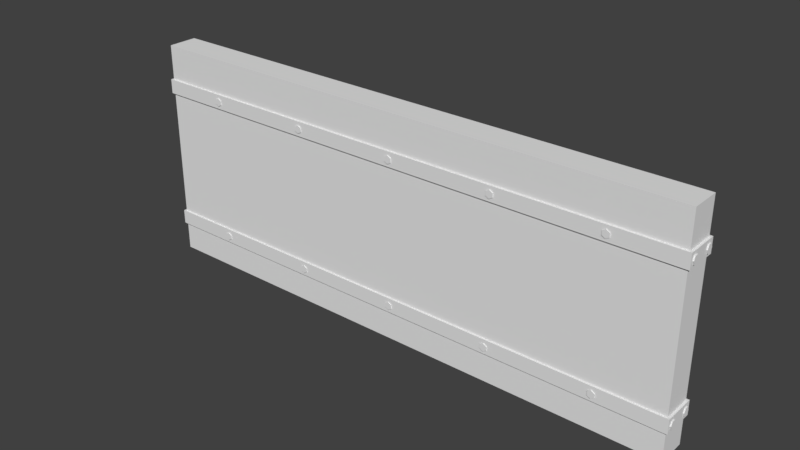 # Source: WoodWall.blend  (saved by Blender 2.77.0; exported with 4.5.12 LTS)
import bpy
from mathutils import Matrix  # noqa: F401  (used for matrix-valued properties, if any)

bpy.ops.wm.read_factory_settings(use_empty=True)
scene = bpy.context.scene
scene.name = 'Scene'

# ---- collections
col_collection_1 = bpy.data.collections.new('Collection 1'); scene.collection.children.link(col_collection_1)

# ---- materials (node trees are filled in below, after node groups)
mat_material = bpy.data.materials.new('Material')
mat_material.alpha_threshold = 0.0
mat_material.use_transparent_shadow = False
mat_material.roughness = 0.5
mat_material.line_color = (0.0, 0.0, 0.0, 1.0)

# ---- material node trees

# ---- world
world_world = bpy.data.worlds.new('World'); scene.world = world_world
world_world.color = (0.05088, 0.05088, 0.05088)
world_world.use_sun_shadow = False
world_world.sun_shadow_jitter_overblur = 0.0
world_world.cycles.sampling_method = 'MANUAL'

# ---- meshes
me_cube = bpy.data.meshes.new('Cube')
me_cube.from_pydata([(0.5, 0.5, 0.0), (0.5, -0.5, 0.0), (-0.5, -0.5, 0.0), (-0.5, 0.5, 0.0), (0.5, 0.5, 1.0), (0.5, -0.5, 1.0), (-0.5, -0.5, 1.0), (-0.5, 0.5, 1.0), (0.4524, 0.5, 0.0), (0.4048, 0.5, 0.0), (0.3571, 0.5, 0.0), (0.3095, 0.5, 0.0), (0.2619, 0.5, 0.0), (0.2143, 0.5, 0.0), (0.1667, 0.5, 0.0), (0.119, 0.5, 0.0), (0.07143, 0.5, 0.0), (0.02381, 0.5, 0.0), (-0.02381, 0.5, 0.0), (-0.07143, 0.5, 0.0), (-0.119, 0.5, 0.0), (-0.1667, 0.5, 0.0), (-0.2143, 0.5, 0.0), (-0.2619, 0.5, 0.0), (-0.3095, 0.5, 0.0), (-0.3571, 0.5, 0.0), (-0.4048, 0.5, 0.0), (-0.4524, 0.5, 0.0), (0.4524, -0.5, 0.0), (0.4048, -0.5, 0.0), (0.3571, -0.5, 0.0), (0.3095, -0.5, 0.0), (0.2619, -0.5, 0.0), (0.2143, -0.5, 0.0), (0.1667, -0.5, 0.0), (0.119, -0.5, 0.0), (0.07143, -0.5, 0.0), (0.02381, -0.5, 0.0), (-0.02381, -0.5, 0.0), (-0.07143, -0.5, 0.0), (-0.119, -0.5, 0.0), (-0.1667, -0.5, 0.0), (-0.2143, -0.5, 0.0), (-0.2619, -0.5, 0.0), (-0.3095, -0.5, 0.0), (-0.3571, -0.5, 0.0), (-0.4048, -0.5, 0.0), (-0.4524, -0.5, 0.0), (0.4524, 0.5, 1.0), (0.4048, 0.5, 1.0), (0.3571, 0.5, 1.0), (0.3095, 0.5, 1.0), (0.2619, 0.5, 1.0), (0.2143, 0.5, 1.0), (0.1667, 0.5, 1.0), (0.119, 0.5, 1.0), (0.07143, 0.5, 1.0), (0.02381, 0.5, 1.0), (-0.02381, 0.5, 1.0), (-0.07143, 0.5, 1.0), (-0.119, 0.5, 1.0), (-0.1667, 0.5, 1.0), (-0.2143, 0.5, 1.0), (-0.2619, 0.5, 1.0), (-0.3095, 0.5, 1.0), (-0.3571, 0.5, 1.0), (-0.4048, 0.5, 1.0), (-0.4524, 0.5, 1.0), (0.4524, -0.5, 1.0), (0.4048, -0.5, 1.0), (0.3571, -0.5, 1.0), (0.3095, -0.5, 1.0), (0.2619, -0.5, 1.0), (0.2143, -0.5, 1.0), (0.1667, -0.5, 1.0), (0.119, -0.5, 1.0), (0.07143, -0.5, 1.0), (0.02381, -0.5, 1.0), (-0.02381, -0.5, 1.0), (-0.07143, -0.5, 1.0), (-0.119, -0.5, 1.0), (-0.1667, -0.5, 1.0), (-0.2143, -0.5, 1.0), (-0.2619, -0.5, 1.0), (-0.3095, -0.5, 1.0), (-0.3571, -0.5, 1.0), (-0.4048, -0.5, 1.0), (-0.4524, -0.5, 1.0), (0.5, 0.5, 0.8436), (0.5, -0.5, 0.8436), (-0.5, -0.5, 0.8436), (-0.5, 0.5, 0.8436), (0.4524, 0.5, 0.8436), (0.4048, 0.5, 0.8436), (0.3571, 0.5, 0.8436), (0.3095, 0.5, 0.8436), (0.2619, 0.5, 0.8436), (0.2143, 0.5, 0.8436), (0.1667, 0.5, 0.8436), (0.119, 0.5, 0.8436), (0.07143, 0.5, 0.8436), (0.02381, 0.5, 0.8436), (-0.02381, 0.5, 0.8436), (-0.07143, 0.5, 0.8436), (-0.119, 0.5, 0.8436), (-0.1667, 0.5, 0.8436), (-0.2143, 0.5, 0.8436), (-0.2619, 0.5, 0.8436), (-0.3095, 0.5, 0.8436), (-0.3571, 0.5, 0.8436), (-0.4048, 0.5, 0.8436), (-0.4524, 0.5, 0.8436), (0.4524, -0.5, 0.8436), (0.4048, -0.5, 0.8436), (0.3571, -0.5, 0.8436), (0.3095, -0.5, 0.8436), (0.2619, -0.5, 0.8436), (0.2143, -0.5, 0.8436), (0.1667, -0.5, 0.8436), (0.119, -0.5, 0.8436), (0.07143, -0.5, 0.8436), (0.02381, -0.5, 0.8436), (-0.02381, -0.5, 0.8436), (-0.07143, -0.5, 0.8436), (-0.119, -0.5, 0.8436), (-0.1667, -0.5, 0.8436), (-0.2143, -0.5, 0.8436), (-0.2619, -0.5, 0.8436), (-0.3095, -0.5, 0.8436), (-0.3571, -0.5, 0.8436), (-0.4048, -0.5, 0.8436), (-0.4524, -0.5, 0.8436), (0.4524, -0.5, 0.7787), (0.4048, -0.5, 0.7787), (0.3571, -0.5, 0.7787), (0.3095, -0.5, 0.7787), (0.2619, -0.5, 0.7787), (0.2143, -0.5, 0.7787), (0.1667, -0.5, 0.7787), (0.119, -0.5, 0.7787), (0.07143, -0.5, 0.7787), (0.02381, -0.5, 0.7787), (-0.02381, -0.5, 0.7787), (-0.07143, -0.5, 0.7787), (-0.119, -0.5, 0.7787), (-0.1667, -0.5, 0.7787), (-0.2143, -0.5, 0.7787), (-0.2619, -0.5, 0.7787), (-0.3095, -0.5, 0.7787), (-0.3571, -0.5, 0.7787), (-0.4048, -0.5, 0.7787), (-0.4524, -0.5, 0.7787), (0.5, 0.5, 0.7787), (0.5, -0.5, 0.7787), (-0.5, -0.5, 0.7787), (-0.5, 0.5, 0.7787), (0.4524, 0.5, 0.7787), (0.4048, 0.5, 0.7787), (0.3571, 0.5, 0.7787), (0.3095, 0.5, 0.7787), (0.2619, 0.5, 0.7787), (0.2143, 0.5, 0.7787), (0.1667, 0.5, 0.7787), (0.119, 0.5, 0.7787), (0.07143, 0.5, 0.7787), (0.02381, 0.5, 0.7787), (-0.02381, 0.5, 0.7787), (-0.07143, 0.5, 0.7787), (-0.119, 0.5, 0.7787), (-0.1667, 0.5, 0.7787), (-0.2143, 0.5, 0.7787), (-0.2619, 0.5, 0.7787), (-0.3095, 0.5, 0.7787), (-0.3571, 0.5, 0.7787), (-0.4048, 0.5, 0.7787), (-0.4524, 0.5, 0.7787)], [], [(27, 47, 2, 3), (67, 7, 6, 87), (88, 4, 5, 89), (131, 87, 6, 90), (90, 6, 7, 91), (175, 27, 3, 155), (152, 0, 8, 156), (156, 8, 9, 157), (157, 9, 10, 158), (158, 10, 11, 159), (159, 11, 12, 160), (160, 12, 13, 161), (161, 13, 14, 162), (162, 14, 15, 163), (163, 15, 16, 164), (164, 16, 17, 165), (165, 17, 18, 166), (166, 18, 19, 167), (167, 19, 20, 168), (168, 20, 21, 169), (169, 21, 22, 170), (170, 22, 23, 171), (171, 23, 24, 172), (172, 24, 25, 173), (173, 25, 26, 174), (174, 26, 27, 175), (89, 5, 68, 112), (112, 68, 69, 113), (113, 69, 70, 114), (114, 70, 71, 115), (115, 71, 72, 116), (116, 72, 73, 117), (117, 73, 74, 118), (118, 74, 75, 119), (119, 75, 76, 120), (120, 76, 77, 121), (121, 77, 78, 122), (122, 78, 79, 123), (123, 79, 80, 124), (124, 80, 81, 125), (125, 81, 82, 126), (126, 82, 83, 127), (127, 83, 84, 128), (128, 84, 85, 129), (129, 85, 86, 130), (130, 86, 87, 131), (4, 48, 68, 5), (48, 49, 69, 68), (49, 50, 70, 69), (50, 51, 71, 70), (51, 52, 72, 71), (52, 53, 73, 72), (53, 54, 74, 73), (54, 55, 75, 74), (55, 56, 76, 75), (56, 57, 77, 76), (57, 58, 78, 77), (58, 59, 79, 78), (59, 60, 80, 79), (60, 61, 81, 80), (61, 62, 82, 81), (62, 63, 83, 82), (63, 64, 84, 83), (64, 65, 85, 84), (65, 66, 86, 85), (66, 67, 87, 86), (0, 1, 28, 8), (8, 28, 29, 9), (9, 29, 30, 10), (10, 30, 31, 11), (11, 31, 32, 12), (12, 32, 33, 13), (13, 33, 34, 14), (14, 34, 35, 15), (15, 35, 36, 16), (16, 36, 37, 17), (17, 37, 38, 18), (18, 38, 39, 19), (19, 39, 40, 20), (20, 40, 41, 21), (21, 41, 42, 22), (22, 42, 43, 23), (23, 43, 44, 24), (24, 44, 45, 25), (25, 45, 46, 26), (26, 46, 47, 27), (66, 110, 111, 67), (65, 109, 110, 66), (64, 108, 109, 65), (63, 107, 108, 64), (62, 106, 107, 63), (61, 105, 106, 62), (60, 104, 105, 61), (59, 103, 104, 60), (58, 102, 103, 59), (57, 101, 102, 58), (56, 100, 101, 57), (55, 99, 100, 56), (54, 98, 99, 55), (53, 97, 98, 54), (52, 96, 97, 53), (51, 95, 96, 52), (50, 94, 95, 51), (49, 93, 94, 50), (48, 92, 93, 49), (4, 88, 92, 48), (67, 111, 91, 7), (0, 152, 153, 1), (47, 151, 154, 2), (2, 154, 155, 3), (1, 153, 132, 28), (28, 132, 133, 29), (29, 133, 134, 30), (30, 134, 135, 31), (31, 135, 136, 32), (32, 136, 137, 33), (33, 137, 138, 34), (34, 138, 139, 35), (35, 139, 140, 36), (36, 140, 141, 37), (37, 141, 142, 38), (38, 142, 143, 39), (39, 143, 144, 40), (40, 144, 145, 41), (41, 145, 146, 42), (42, 146, 147, 43), (43, 147, 148, 44), (44, 148, 149, 45), (45, 149, 150, 46), (46, 150, 151, 47), (92, 88, 152, 156), (91, 111, 175, 155), (156, 175, 111, 92), (90, 154, 151, 131), (112, 132, 153, 89), (151, 132, 112, 131), (91, 155, 154, 90), (89, 153, 152, 88)])
me_cube.polygons.foreach_set('use_smooth', [True] * 138)
me_cube.materials.append(mat_material)
me_cube.use_remesh_preserve_volume = False
me_cube.use_remesh_preserve_attributes = False
me_cube.use_mirror_vertex_groups = False
me_cube.update()
me_cube_001 = bpy.data.meshes.new('Cube.001')
me_cube_001.from_pydata([(0.5, 0.5, 0.03243), (0.5, -0.5, 0.03243), (-0.5, -0.5, 0.03243), (-0.5, 0.5, 0.03243), (0.4524, 0.5, 0.03243), (0.4048, 0.5, 0.03243), (0.3571, 0.5, 0.03243), (0.3095, 0.5, 0.03243), (0.2619, 0.5, 0.03243), (0.2143, 0.5, 0.03243), (0.1667, 0.5, 0.03243), (0.119, 0.5, 0.03243), (0.07143, 0.5, 0.03243), (0.02381, 0.5, 0.03243), (-0.02381, 0.5, 0.03243), (-0.07143, 0.5, 0.03243), (-0.119, 0.5, 0.03243), (-0.1667, 0.5, 0.03243), (-0.2143, 0.5, 0.03243), (-0.2619, 0.5, 0.03243), (-0.3095, 0.5, 0.03243), (-0.3571, 0.5, 0.03243), (-0.4048, 0.5, 0.03243), (-0.4524, 0.5, 0.03243), (0.4524, -0.5, 0.03243), (0.4048, -0.5, 0.03243), (0.3571, -0.5, 0.03243), (0.3095, -0.5, 0.03243), (0.2619, -0.5, 0.03243), (0.2143, -0.5, 0.03243), (0.1667, -0.5, 0.03243), (0.119, -0.5, 0.03243), (0.07143, -0.5, 0.03243), (0.02381, -0.5, 0.03243), (-0.02381, -0.5, 0.03243), (-0.07143, -0.5, 0.03243), (-0.119, -0.5, 0.03243), (-0.1667, -0.5, 0.03243), (-0.2143, -0.5, 0.03243), (-0.2619, -0.5, 0.03243), (-0.3095, -0.5, 0.03243), (-0.3571, -0.5, 0.03243), (-0.4048, -0.5, 0.03243), (-0.4524, -0.5, 0.03243), (0.4524, -0.5, -0.03243), (0.4048, -0.5, -0.03243), (0.3571, -0.5, -0.03243), (0.3095, -0.5, -0.03243), (0.2619, -0.5, -0.03243), (0.2143, -0.5, -0.03243), (0.1667, -0.5, -0.03243), (0.119, -0.5, -0.03243), (0.07143, -0.5, -0.03243), (0.02381, -0.5, -0.03243), (-0.02381, -0.5, -0.03243), (-0.07143, -0.5, -0.03243), (-0.119, -0.5, -0.03243), (-0.1667, -0.5, -0.03243), (-0.2143, -0.5, -0.03243), (-0.2619, -0.5, -0.03243), (-0.3095, -0.5, -0.03243), (-0.3571, -0.5, -0.03243), (-0.4048, -0.5, -0.03243), (-0.4524, -0.5, -0.03243), (0.5, 0.5, -0.03243), (0.5, -0.5, -0.03243), (-0.5, -0.5, -0.03243), (-0.5, 0.5, -0.03243), (0.4524, 0.5, -0.03243), (0.4048, 0.5, -0.03243), (0.3571, 0.5, -0.03243), (0.3095, 0.5, -0.03243), (0.2619, 0.5, -0.03243), (0.2143, 0.5, -0.03243), (0.1667, 0.5, -0.03243), (0.119, 0.5, -0.03243), (0.07143, 0.5, -0.03243), (0.02381, 0.5, -0.03243), (-0.02381, 0.5, -0.03243), (-0.07143, 0.5, -0.03243), (-0.119, 0.5, -0.03243), (-0.1667, 0.5, -0.03243), (-0.2143, 0.5, -0.03243), (-0.2619, 0.5, -0.03243), (-0.3095, 0.5, -0.03243), (-0.3571, 0.5, -0.03243), (-0.4048, 0.5, -0.03243), (-0.4524, 0.5, -0.03243), (0.5, 0.56, -0.03243), (0.5, 0.56, 0.03243), (-0.5, 0.56, -0.03243), (-0.5, 0.56, 0.03243), (0.4524, 0.56, -0.03243), (0.4524, 0.56, 0.03243), (0.4048, 0.56, -0.03243), (0.4048, 0.56, 0.03243), (0.3571, 0.56, -0.03243), (0.3571, 0.56, 0.03243), (0.3095, 0.56, -0.03243), (0.3095, 0.56, 0.03243), (0.2619, 0.56, -0.03243), (0.2619, 0.56, 0.03243), (0.2143, 0.56, -0.03243), (0.2143, 0.56, 0.03243), (0.1667, 0.56, -0.03243), (0.1667, 0.56, 0.03243), (0.119, 0.56, -0.03243), (0.119, 0.56, 0.03243), (0.07143, 0.56, -0.03243), (0.07143, 0.56, 0.03243), (0.02381, 0.56, -0.03243), (0.02381, 0.56, 0.03243), (-0.02381, 0.56, -0.03243), (-0.02381, 0.56, 0.03243), (-0.07143, 0.56, -0.03243), (-0.07143, 0.56, 0.03243), (-0.119, 0.56, -0.03243), (-0.119, 0.56, 0.03243), (-0.1667, 0.56, -0.03243), (-0.1667, 0.56, 0.03243), (-0.2143, 0.56, -0.03243), (-0.2143, 0.56, 0.03243), (-0.2619, 0.56, -0.03243), (-0.2619, 0.56, 0.03243), (-0.3095, 0.56, -0.03243), (-0.3095, 0.56, 0.03243), (-0.3571, 0.56, -0.03243), (-0.3571, 0.56, 0.03243), (-0.4048, 0.56, -0.03243), (-0.4048, 0.56, 0.03243), (-0.4524, 0.56, -0.03243), (-0.4524, 0.56, 0.03243), (0.5, -0.56, -0.03243), (0.5, -0.56, 0.03243), (-0.5, -0.56, -0.03243), (-0.5, -0.56, 0.03243), (-0.4048, -0.56, 0.03243), (-0.4524, -0.56, 0.03243), (-0.3571, -0.56, 0.03243), (-0.3095, -0.56, 0.03243), (-0.2619, -0.56, 0.03243), (-0.2143, -0.56, 0.03243), (-0.1667, -0.56, 0.03243), (-0.119, -0.56, 0.03243), (-0.07143, -0.56, 0.03243), (-0.02381, -0.56, 0.03243), (0.02381, -0.56, 0.03243), (0.07143, -0.56, 0.03243), (0.119, -0.56, 0.03243), (0.1667, -0.56, 0.03243), (0.2143, -0.56, 0.03243), (0.2619, -0.56, 0.03243), (0.3095, -0.56, 0.03243), (0.3571, -0.56, 0.03243), (0.4048, -0.56, 0.03243), (0.4524, -0.56, 0.03243), (0.4524, -0.56, -0.03243), (0.4048, -0.56, -0.03243), (0.3571, -0.56, -0.03243), (0.3095, -0.56, -0.03243), (0.2619, -0.56, -0.03243), (0.2143, -0.56, -0.03243), (0.1667, -0.56, -0.03243), (0.119, -0.56, -0.03243), (0.07143, -0.56, -0.03243), (0.02381, -0.56, -0.03243), (-0.02381, -0.56, -0.03243), (-0.07143, -0.56, -0.03243), (-0.119, -0.56, -0.03243), (-0.1667, -0.56, -0.03243), (-0.2143, -0.56, -0.03243), (-0.2619, -0.56, -0.03243), (-0.3095, -0.56, -0.03243), (-0.3571, -0.56, -0.03243), (-0.4048, -0.56, -0.03243), (-0.4524, -0.56, -0.03243), (0.504, 0.5, -0.03243), (0.504, 0.5, 0.03243), (0.504, -0.5, -0.03243), (0.504, -0.5, 0.03243), (0.504, 0.56, 0.03243), (0.504, 0.56, -0.03243), (0.504, -0.56, -0.03243), (0.504, -0.56, 0.03243), (-0.504, -0.5, -0.03243), (-0.504, -0.5, 0.03243), (-0.504, 0.5, -0.03243), (-0.504, 0.5, 0.03243), (-0.504, -0.56, -0.03243), (-0.504, 0.56, -0.03243), (-0.504, 0.56, 0.03243), (-0.504, -0.56, 0.03243)], [], [(46, 45, 157, 158), (43, 2, 135, 137), (27, 28, 151, 152), (59, 58, 170, 171), (41, 42, 136, 138), (45, 44, 156, 157), (28, 29, 150, 151), (58, 57, 169, 170), (42, 43, 137, 136), (44, 65, 132, 156), (29, 30, 149, 150), (57, 56, 168, 169), (30, 31, 148, 149), (56, 55, 167, 168), (66, 63, 175, 134), (31, 32, 147, 148), (55, 54, 166, 167), (32, 33, 146, 147), (54, 53, 165, 166), (33, 34, 145, 146), (66, 134, 188, 184), (53, 52, 164, 165), (1, 133, 183, 179), (78, 79, 114, 112), (16, 15, 115, 117), (79, 80, 116, 114), (3, 23, 131, 91), (87, 67, 90, 130), (17, 16, 117, 119), (80, 81, 118, 116), (4, 0, 89, 93), (64, 68, 92, 88), (18, 17, 119, 121), (81, 82, 120, 118), (5, 4, 93, 95), (68, 69, 94, 92), (82, 83, 122, 120), (19, 18, 121, 123), (6, 5, 95, 97), (69, 70, 96, 94), (20, 19, 123, 125), (83, 84, 124, 122), (7, 6, 97, 99), (70, 71, 98, 96), (129, 128, 130, 131), (127, 126, 128, 129), (125, 124, 126, 127), (123, 122, 124, 125), (121, 120, 122, 123), (119, 118, 120, 121), (117, 116, 118, 119), (115, 114, 116, 117), (113, 112, 114, 115), (111, 110, 112, 113), (109, 108, 110, 111), (107, 106, 108, 109), (105, 104, 106, 107), (103, 102, 104, 105), (101, 100, 102, 103), (99, 98, 100, 101), (97, 96, 98, 99), (95, 94, 96, 97), (93, 92, 94, 95), (89, 88, 92, 93), (131, 130, 90, 91), (15, 14, 113, 115), (77, 78, 112, 110), (14, 13, 111, 113), (89, 0, 177, 180), (76, 77, 110, 108), (13, 12, 109, 111), (75, 76, 108, 106), (12, 11, 107, 109), (74, 75, 106, 104), (11, 10, 105, 107), (3, 91, 190, 187), (73, 74, 104, 102), (10, 9, 103, 105), (86, 87, 130, 128), (23, 22, 129, 131), (72, 73, 102, 100), (9, 8, 101, 103), (85, 86, 128, 126), (22, 21, 127, 129), (71, 72, 100, 98), (8, 7, 99, 101), (84, 85, 126, 124), (21, 20, 125, 127), (174, 136, 137, 175), (173, 138, 136, 174), (172, 139, 138, 173), (171, 140, 139, 172), (170, 141, 140, 171), (169, 142, 141, 170), (168, 143, 142, 169), (167, 144, 143, 168), (166, 145, 144, 167), (165, 146, 145, 166), (164, 147, 146, 165), (163, 148, 147, 164), (162, 149, 148, 163), (161, 150, 149, 162), (160, 151, 150, 161), (159, 152, 151, 160), (158, 153, 152, 159), (157, 154, 153, 158), (156, 155, 154, 157), (132, 133, 155, 156), (175, 137, 135, 134), (40, 41, 138, 139), (60, 59, 171, 172), (26, 27, 152, 153), (47, 46, 158, 159), (39, 40, 139, 140), (61, 60, 172, 173), (25, 26, 153, 154), (0, 1, 179, 177), (48, 47, 159, 160), (38, 39, 140, 141), (62, 61, 173, 174), (24, 25, 154, 155), (134, 135, 191, 188), (49, 48, 160, 161), (37, 38, 141, 142), (63, 62, 174, 175), (1, 24, 155, 133), (50, 49, 161, 162), (36, 37, 142, 143), (51, 50, 162, 163), (35, 36, 143, 144), (52, 51, 163, 164), (34, 35, 144, 145), (176, 177, 179, 178), (177, 176, 181, 180), (178, 179, 183, 182), (133, 132, 182, 183), (88, 89, 180, 181), (65, 64, 176, 178), (64, 88, 181, 176), (132, 65, 178, 182), (184, 185, 187, 186), (186, 187, 190, 189), (185, 184, 188, 191), (91, 90, 189, 190), (2, 3, 187, 185), (135, 2, 185, 191), (67, 66, 184, 186), (90, 67, 186, 189)])
me_cube_001.polygons.foreach_set('use_smooth', [True] * 148)
me_cube_001.materials.append(mat_material)
me_cube_001.use_remesh_preserve_volume = False
me_cube_001.use_remesh_preserve_attributes = False
me_cube_001.use_mirror_vertex_groups = False
me_cube_001.update()
me_cylinder = bpy.data.meshes.new('Cylinder')
me_cylinder.from_pydata([(120.5, 0.03838, 31.26), (121.0, 0.03838, 31.26), (120.5, -0.9133, 33.6), (121.0, -0.9133, 33.6), (120.5, -0.9133, 38.28), (121.0, -0.9133, 38.28), (120.5, 0.03838, 40.61), (121.0, 0.03838, 40.61), (120.5, 0.99, 38.28), (121.0, 0.99, 38.28), (120.5, 0.99, 33.6), (121.0, 0.99, 33.6), (120.5, 0.03838, 3.21), (121.0, 0.03838, 3.21), (120.5, -0.9133, 5.548), (121.0, -0.9133, 5.548), (120.5, -0.9133, 10.22), (121.0, -0.9133, 10.22), (120.5, 0.03838, 12.56), (121.0, 0.03838, 12.56), (120.5, 0.99, 10.22), (121.0, 0.99, 10.22), (120.5, 0.99, 5.548), (121.0, 0.99, 5.548), (-16.66, 0.03837, 31.26), (-17.15, 0.03837, 31.26), (-16.66, -0.9133, 33.6), (-17.15, -0.9133, 33.6), (-16.66, -0.9133, 38.28), (-17.15, -0.9133, 38.28), (-16.66, 0.03837, 40.61), (-17.15, 0.03837, 40.61), (-16.66, 0.99, 38.28), (-17.15, 0.99, 38.28), (-16.66, 0.99, 33.6), (-17.15, 0.99, 33.6), (-16.66, 0.03837, 3.21), (-17.15, 0.03837, 3.21), (-16.66, -0.9133, 5.548), (-17.15, -0.9133, 5.548), (-16.66, -0.9133, 10.22), (-17.15, -0.9133, 10.22), (-16.66, 0.03837, 12.56), (-17.15, 0.03837, 12.56), (-16.66, 0.99, 10.22), (-17.15, 0.99, 10.22), (-16.66, 0.99, 5.548), (-17.15, 0.99, 5.548), (0.0, 1.0, -1.0), (0.0, 1.0, 1.0), (0.866, 0.5, -1.0), (0.866, 0.5, 1.0), (0.866, -0.5, -1.0), (0.866, -0.5, 1.0), (-8.742e-08, -1.0, -1.0), (-8.742e-08, -1.0, 1.0), (-0.866, -0.5, -1.0), (-0.866, -0.5, 1.0), (-0.866, 0.5, -1.0), (-0.866, 0.5, 1.0), (0.0, 1.0, -1.0), (0.0, 1.0, -1.0), (0.866, 0.5, -1.0), (0.866, 0.5, -1.0), (0.866, 0.5, 1.0), (0.866, 0.5, 1.0), (0.0, 1.0, 1.0), (0.0, 1.0, 1.0), (0.866, -0.5, -1.0), (0.866, -0.5, -1.0), (0.866, -0.5, 1.0), (0.866, -0.5, 1.0), (-8.742e-08, -1.0, -1.0), (-8.742e-08, -1.0, -1.0), (-8.742e-08, -1.0, 1.0), (-8.742e-08, -1.0, 1.0), (-0.866, -0.5, -1.0), (-0.866, -0.5, -1.0), (-0.866, -0.5, 1.0), (-0.866, -0.5, 1.0), (-0.866, 0.5, -1.0), (-0.866, 0.5, -1.0), (-0.866, 0.5, 1.0), (-0.866, 0.5, 1.0), (25.98, 1.0, -1.0), (25.98, 1.0, 1.0), (26.85, 0.5, -1.0), (26.85, 0.5, 1.0), (26.85, -0.5, -1.0), (26.85, -0.5, 1.0), (25.98, -1.0, -1.0), (25.98, -1.0, 1.0), (25.11, -0.5, -1.0), (25.11, -0.5, 1.0), (25.11, 0.5, -1.0), (25.11, 0.5, 1.0), (25.98, 1.0, -1.0), (25.98, 1.0, -1.0), (26.85, 0.5, -1.0), (26.85, 0.5, -1.0), (26.85, 0.5, 1.0), (26.85, 0.5, 1.0), (25.98, 1.0, 1.0), (25.98, 1.0, 1.0), (26.85, -0.5, -1.0), (26.85, -0.5, -1.0), (26.85, -0.5, 1.0), (26.85, -0.5, 1.0), (25.98, -1.0, -1.0), (25.98, -1.0, -1.0), (25.98, -1.0, 1.0), (25.98, -1.0, 1.0), (25.11, -0.5, -1.0), (25.11, -0.5, -1.0), (25.11, -0.5, 1.0), (25.11, -0.5, 1.0), (25.11, 0.5, -1.0), (25.11, 0.5, -1.0), (25.11, 0.5, 1.0), (25.11, 0.5, 1.0), (51.96, 1.0, -1.0), (51.96, 1.0, 1.0), (52.83, 0.5, -1.0), (52.83, 0.5, 1.0), (52.83, -0.5, -1.0), (52.83, -0.5, 1.0), (51.96, -1.0, -1.0), (51.96, -1.0, 1.0), (51.1, -0.5, -1.0), (51.1, -0.5, 1.0), (51.1, 0.5, -1.0), (51.1, 0.5, 1.0), (51.96, 1.0, -1.0), (51.96, 1.0, -1.0), (52.83, 0.5, -1.0), (52.83, 0.5, -1.0), (52.83, 0.5, 1.0), (52.83, 0.5, 1.0), (51.96, 1.0, 1.0), (51.96, 1.0, 1.0), (52.83, -0.5, -1.0), (52.83, -0.5, -1.0), (52.83, -0.5, 1.0), (52.83, -0.5, 1.0), (51.96, -1.0, -1.0), (51.96, -1.0, -1.0), (51.96, -1.0, 1.0), (51.96, -1.0, 1.0), (51.1, -0.5, -1.0), (51.1, -0.5, -1.0), (51.1, -0.5, 1.0), (51.1, -0.5, 1.0), (51.1, 0.5, -1.0), (51.1, 0.5, -1.0), (51.1, 0.5, 1.0), (51.1, 0.5, 1.0), (77.94, 1.0, -1.0), (77.94, 1.0, 1.0), (78.81, 0.5, -1.0), (78.81, 0.5, 1.0), (78.81, -0.5, -1.0), (78.81, -0.5, 1.0), (77.94, -1.0, -1.0), (77.94, -1.0, 1.0), (77.08, -0.5, -1.0), (77.08, -0.5, 1.0), (77.08, 0.5, -1.0), (77.08, 0.5, 1.0), (77.94, 1.0, -1.0), (77.94, 1.0, -1.0), (78.81, 0.5, -1.0), (78.81, 0.5, -1.0), (78.81, 0.5, 1.0), (78.81, 0.5, 1.0), (77.94, 1.0, 1.0), (77.94, 1.0, 1.0), (78.81, -0.5, -1.0), (78.81, -0.5, -1.0), (78.81, -0.5, 1.0), (78.81, -0.5, 1.0), (77.94, -1.0, -1.0), (77.94, -1.0, -1.0), (77.94, -1.0, 1.0), (77.94, -1.0, 1.0), (77.08, -0.5, -1.0), (77.08, -0.5, -1.0), (77.08, -0.5, 1.0), (77.08, -0.5, 1.0), (77.08, 0.5, -1.0), (77.08, 0.5, -1.0), (77.08, 0.5, 1.0), (77.08, 0.5, 1.0), (103.9, 1.0, -1.0), (103.9, 1.0, 1.0), (104.8, 0.5, -1.0), (104.8, 0.5, 1.0), (104.8, -0.5, -1.0), (104.8, -0.5, 1.0), (103.9, -1.0, -1.0), (103.9, -1.0, 1.0), (103.1, -0.5, -1.0), (103.1, -0.5, 1.0), (103.1, 0.5, -1.0), (103.1, 0.5, 1.0), (103.9, 1.0, -1.0), (103.9, 1.0, -1.0), (104.8, 0.5, -1.0), (104.8, 0.5, -1.0), (104.8, 0.5, 1.0), (104.8, 0.5, 1.0), (103.9, 1.0, 1.0), (103.9, 1.0, 1.0), (104.8, -0.5, -1.0), (104.8, -0.5, -1.0), (104.8, -0.5, 1.0), (104.8, -0.5, 1.0), (103.9, -1.0, -1.0), (103.9, -1.0, -1.0), (103.9, -1.0, 1.0), (103.9, -1.0, 1.0), (103.1, -0.5, -1.0), (103.1, -0.5, -1.0), (103.1, -0.5, 1.0), (103.1, -0.5, 1.0), (103.1, 0.5, -1.0), (103.1, 0.5, -1.0), (103.1, 0.5, 1.0), (103.1, 0.5, 1.0), (-3.815e-06, 1.0, 44.39), (-3.815e-06, 1.0, 42.39), (0.866, 0.5, 44.39), (0.866, 0.5, 42.39), (0.866, -0.5, 44.39), (0.866, -0.5, 42.39), (-3.902e-06, -1.0, 44.39), (-3.902e-06, -1.0, 42.39), (-0.866, -0.5, 44.39), (-0.866, -0.5, 42.39), (-0.866, 0.5, 44.39), (-0.866, 0.5, 42.39), (-3.815e-06, 1.0, 44.39), (-3.815e-06, 1.0, 44.39), (0.866, 0.5, 44.39), (0.866, 0.5, 44.39), (0.866, 0.5, 42.39), (0.866, 0.5, 42.39), (-3.815e-06, 1.0, 42.39), (-3.815e-06, 1.0, 42.39), (0.866, -0.5, 44.39), (0.866, -0.5, 44.39), (0.866, -0.5, 42.39), (0.866, -0.5, 42.39), (-3.902e-06, -1.0, 44.39), (-3.902e-06, -1.0, 44.39), (-3.902e-06, -1.0, 42.39), (-3.902e-06, -1.0, 42.39), (-0.866, -0.5, 44.39), (-0.866, -0.5, 44.39), (-0.866, -0.5, 42.39), (-0.866, -0.5, 42.39), (-0.866, 0.5, 44.39), (-0.866, 0.5, 44.39), (-0.866, 0.5, 42.39), (-0.866, 0.5, 42.39), (25.98, 1.0, 44.39), (25.98, 1.0, 42.39), (26.85, 0.5, 44.39), (26.85, 0.5, 42.39), (26.85, -0.5, 44.39), (26.85, -0.5, 42.39), (25.98, -1.0, 44.39), (25.98, -1.0, 42.39), (25.11, -0.5, 44.39), (25.11, -0.5, 42.39), (25.11, 0.5, 44.39), (25.11, 0.5, 42.39), (25.98, 1.0, 44.39), (25.98, 1.0, 44.39), (26.85, 0.5, 44.39), (26.85, 0.5, 44.39), (26.85, 0.5, 42.39), (26.85, 0.5, 42.39), (25.98, 1.0, 42.39), (25.98, 1.0, 42.39), (26.85, -0.5, 44.39), (26.85, -0.5, 44.39), (26.85, -0.5, 42.39), (26.85, -0.5, 42.39), (25.98, -1.0, 44.39), (25.98, -1.0, 44.39), (25.98, -1.0, 42.39), (25.98, -1.0, 42.39), (25.11, -0.5, 44.39), (25.11, -0.5, 44.39), (25.11, -0.5, 42.39), (25.11, -0.5, 42.39), (25.11, 0.5, 44.39), (25.11, 0.5, 44.39), (25.11, 0.5, 42.39), (25.11, 0.5, 42.39), (51.96, 1.0, 44.39), (51.96, 1.0, 42.39), (52.83, 0.5, 44.39), (52.83, 0.5, 42.39), (52.83, -0.5, 44.39), (52.83, -0.5, 42.39), (51.96, -1.0, 44.39), (51.96, -1.0, 42.39), (51.1, -0.5, 44.39), (51.1, -0.5, 42.39), (51.1, 0.5, 44.39), (51.1, 0.5, 42.39), (51.96, 1.0, 44.39), (51.96, 1.0, 44.39), (52.83, 0.5, 44.39), (52.83, 0.5, 44.39), (52.83, 0.5, 42.39), (52.83, 0.5, 42.39), (51.96, 1.0, 42.39), (51.96, 1.0, 42.39), (52.83, -0.5, 44.39), (52.83, -0.5, 44.39), (52.83, -0.5, 42.39), (52.83, -0.5, 42.39), (51.96, -1.0, 44.39), (51.96, -1.0, 44.39), (51.96, -1.0, 42.39), (51.96, -1.0, 42.39), (51.1, -0.5, 44.39), (51.1, -0.5, 44.39), (51.1, -0.5, 42.39), (51.1, -0.5, 42.39), (51.1, 0.5, 44.39), (51.1, 0.5, 44.39), (51.1, 0.5, 42.39), (51.1, 0.5, 42.39), (77.94, 1.0, 44.39), (77.94, 1.0, 42.39), (78.81, 0.5, 44.39), (78.81, 0.5, 42.39), (78.81, -0.5, 44.39), (78.81, -0.5, 42.39), (77.94, -1.0, 44.39), (77.94, -1.0, 42.39), (77.08, -0.5, 44.39), (77.08, -0.5, 42.39), (77.08, 0.5, 44.39), (77.08, 0.5, 42.39), (77.94, 1.0, 44.39), (77.94, 1.0, 44.39), (78.81, 0.5, 44.39), (78.81, 0.5, 44.39), (78.81, 0.5, 42.39), (78.81, 0.5, 42.39), (77.94, 1.0, 42.39), (77.94, 1.0, 42.39), (78.81, -0.5, 44.39), (78.81, -0.5, 44.39), (78.81, -0.5, 42.39), (78.81, -0.5, 42.39), (77.94, -1.0, 44.39), (77.94, -1.0, 44.39), (77.94, -1.0, 42.39), (77.94, -1.0, 42.39), (77.08, -0.5, 44.39), (77.08, -0.5, 44.39), (77.08, -0.5, 42.39), (77.08, -0.5, 42.39), (77.08, 0.5, 44.39), (77.08, 0.5, 44.39), (77.08, 0.5, 42.39), (77.08, 0.5, 42.39), (103.9, 1.0, 44.39), (103.9, 1.0, 42.39), (104.8, 0.5, 44.39), (104.8, 0.5, 42.39), (104.8, -0.5, 44.39), (104.8, -0.5, 42.39), (103.9, -1.0, 44.39), (103.9, -1.0, 42.39), (103.1, -0.5, 44.39), (103.1, -0.5, 42.39), (103.1, 0.5, 44.39), (103.1, 0.5, 42.39), (103.9, 1.0, 44.39), (103.9, 1.0, 44.39), (104.8, 0.5, 44.39), (104.8, 0.5, 44.39), (104.8, 0.5, 42.39), (104.8, 0.5, 42.39), (103.9, 1.0, 42.39), (103.9, 1.0, 42.39), (104.8, -0.5, 44.39), (104.8, -0.5, 44.39), (104.8, -0.5, 42.39), (104.8, -0.5, 42.39), (103.9, -1.0, 44.39), (103.9, -1.0, 44.39), (103.9, -1.0, 42.39), (103.9, -1.0, 42.39), (103.1, -0.5, 44.39), (103.1, -0.5, 44.39), (103.1, -0.5, 42.39), (103.1, -0.5, 42.39), (103.1, 0.5, 44.39), (103.1, 0.5, 44.39), (103.1, 0.5, 42.39), (103.1, 0.5, 42.39)], [], [(0, 1, 3, 2), (2, 3, 5, 4), (4, 5, 7, 6), (6, 7, 9, 8), (3, 1, 11, 9, 7, 5), (8, 9, 11, 10), (10, 11, 1, 0), (0, 2, 4, 6, 8, 10), (12, 13, 15, 14), (14, 15, 17, 16), (16, 17, 19, 18), (18, 19, 21, 20), (15, 13, 23, 21, 19, 17), (20, 21, 23, 22), (22, 23, 13, 12), (12, 14, 16, 18, 20, 22), (24, 26, 27, 25), (26, 28, 29, 27), (28, 30, 31, 29), (30, 32, 33, 31), (27, 29, 31, 33, 35, 25), (32, 34, 35, 33), (34, 24, 25, 35), (24, 34, 32, 30, 28, 26), (36, 38, 39, 37), (38, 40, 41, 39), (40, 42, 43, 41), (42, 44, 45, 43), (39, 41, 43, 45, 47, 37), (44, 46, 47, 45), (46, 36, 37, 47), (36, 46, 44, 42, 40, 38), (60, 66, 64, 62), (63, 65, 70, 68), (69, 71, 74, 72), (73, 75, 78, 76), (51, 67, 82, 79, 55, 53), (77, 57, 83, 80), (81, 59, 49, 61), (48, 50, 52, 54, 56, 58), (96, 102, 100, 98), (99, 101, 106, 104), (105, 107, 110, 108), (109, 111, 114, 112), (87, 103, 118, 115, 91, 89), (113, 93, 119, 116), (117, 95, 85, 97), (84, 86, 88, 90, 92, 94), (132, 138, 136, 134), (135, 137, 142, 140), (141, 143, 146, 144), (145, 147, 150, 148), (123, 139, 154, 151, 127, 125), (149, 129, 155, 152), (153, 131, 121, 133), (120, 122, 124, 126, 128, 130), (168, 174, 172, 170), (171, 173, 178, 176), (177, 179, 182, 180), (181, 183, 186, 184), (159, 175, 190, 187, 163, 161), (185, 165, 191, 188), (189, 167, 157, 169), (156, 158, 160, 162, 164, 166), (204, 210, 208, 206), (207, 209, 214, 212), (213, 215, 218, 216), (217, 219, 222, 220), (195, 211, 226, 223, 199, 197), (221, 201, 227, 224), (225, 203, 193, 205), (192, 194, 196, 198, 200, 202), (240, 242, 244, 246), (243, 248, 250, 245), (249, 252, 254, 251), (253, 256, 258, 255), (231, 233, 235, 259, 262, 247), (257, 260, 263, 237), (261, 241, 229, 239), (228, 238, 236, 234, 232, 230), (276, 278, 280, 282), (279, 284, 286, 281), (285, 288, 290, 287), (289, 292, 294, 291), (267, 269, 271, 295, 298, 283), (293, 296, 299, 273), (297, 277, 265, 275), (264, 274, 272, 270, 268, 266), (312, 314, 316, 318), (315, 320, 322, 317), (321, 324, 326, 323), (325, 328, 330, 327), (303, 305, 307, 331, 334, 319), (329, 332, 335, 309), (333, 313, 301, 311), (300, 310, 308, 306, 304, 302), (348, 350, 352, 354), (351, 356, 358, 353), (357, 360, 362, 359), (361, 364, 366, 363), (339, 341, 343, 367, 370, 355), (365, 368, 371, 345), (369, 349, 337, 347), (336, 346, 344, 342, 340, 338), (384, 386, 388, 390), (387, 392, 394, 389), (393, 396, 398, 395), (397, 400, 402, 399), (375, 377, 379, 403, 406, 391), (401, 404, 407, 381), (405, 385, 373, 383), (372, 382, 380, 378, 376, 374)])
me_cylinder.polygons.foreach_set('use_smooth', [0, 0, 0, 0, 0, 0, 0, 0, 0, 0, 0, 0, 0, 0, 0, 0, 0, 0, 0, 0, 0, 0, 0, 0, 0, 0, 0, 0, 0, 0, 0, 0, 1, 1, 1, 1, 1, 1, 1, 1, 1, 1, 1, 1, 1, 1, 1, 1, 1, 1, 1, 1, 1, 1, 1, 1, 1, 1, 1, 1, 1, 1, 1, 1, 1, 1, 1, 1, 1, 1, 1, 1, 1, 1, 1, 1, 1, 1, 1, 1, 1, 1, 1, 1, 1, 1, 1, 1, 1, 1, 1, 1, 1, 1, 1, 1, 1, 1, 1, 1, 1, 1, 1, 1, 1, 1, 1, 1, 1, 1, 1, 1])
me_cylinder.use_remesh_preserve_volume = False
me_cylinder.use_remesh_preserve_attributes = False
me_cylinder.use_mirror_vertex_groups = False
me_cylinder.update()
me_cylinder_003 = bpy.data.meshes.new('Cylinder.003')
me_cylinder_003.from_pydata([(120.5, 0.03838, 31.26), (121.0, 0.03838, 31.26), (120.5, -0.9133, 33.6), (121.0, -0.9133, 33.6), (120.5, -0.9133, 38.28), (121.0, -0.9133, 38.28), (120.5, 0.03838, 40.61), (121.0, 0.03838, 40.61), (120.5, 0.99, 38.28), (121.0, 0.99, 38.28), (120.5, 0.99, 33.6), (121.0, 0.99, 33.6), (120.5, 0.03838, 3.21), (121.0, 0.03838, 3.21), (120.5, -0.9133, 5.548), (121.0, -0.9133, 5.548), (120.5, -0.9133, 10.22), (121.0, -0.9133, 10.22), (120.5, 0.03838, 12.56), (121.0, 0.03838, 12.56), (120.5, 0.99, 10.22), (121.0, 0.99, 10.22), (120.5, 0.99, 5.548), (121.0, 0.99, 5.548), (-16.66, 0.03837, 31.26), (-17.15, 0.03837, 31.26), (-16.66, -0.9133, 33.6), (-17.15, -0.9133, 33.6), (-16.66, -0.9133, 38.28), (-17.15, -0.9133, 38.28), (-16.66, 0.03837, 40.61), (-17.15, 0.03837, 40.61), (-16.66, 0.99, 38.28), (-17.15, 0.99, 38.28), (-16.66, 0.99, 33.6), (-17.15, 0.99, 33.6), (-16.66, 0.03837, 3.21), (-17.15, 0.03837, 3.21), (-16.66, -0.9133, 5.548), (-17.15, -0.9133, 5.548), (-16.66, -0.9133, 10.22), (-17.15, -0.9133, 10.22), (-16.66, 0.03837, 12.56), (-17.15, 0.03837, 12.56), (-16.66, 0.99, 10.22), (-17.15, 0.99, 10.22), (-16.66, 0.99, 5.548), (-17.15, 0.99, 5.548), (0.0, 1.0, -1.0), (0.0, 1.0, 1.0), (0.866, 0.5, -1.0), (0.866, 0.5, 1.0), (0.866, -0.5, -1.0), (0.866, -0.5, 1.0), (-8.742e-08, -1.0, -1.0), (-8.742e-08, -1.0, 1.0), (-0.866, -0.5, -1.0), (-0.866, -0.5, 1.0), (-0.866, 0.5, -1.0), (-0.866, 0.5, 1.0), (0.0, 1.0, -1.0), (0.0, 1.0, -1.0), (0.866, 0.5, -1.0), (0.866, 0.5, -1.0), (0.866, 0.5, 1.0), (0.866, 0.5, 1.0), (0.0, 1.0, 1.0), (0.0, 1.0, 1.0), (0.866, -0.5, -1.0), (0.866, -0.5, -1.0), (0.866, -0.5, 1.0), (0.866, -0.5, 1.0), (-8.742e-08, -1.0, -1.0), (-8.742e-08, -1.0, -1.0), (-8.742e-08, -1.0, 1.0), (-8.742e-08, -1.0, 1.0), (-0.866, -0.5, -1.0), (-0.866, -0.5, -1.0), (-0.866, -0.5, 1.0), (-0.866, -0.5, 1.0), (-0.866, 0.5, -1.0), (-0.866, 0.5, -1.0), (-0.866, 0.5, 1.0), (-0.866, 0.5, 1.0), (25.98, 1.0, -1.0), (25.98, 1.0, 1.0), (26.85, 0.5, -1.0), (26.85, 0.5, 1.0), (26.85, -0.5, -1.0), (26.85, -0.5, 1.0), (25.98, -1.0, -1.0), (25.98, -1.0, 1.0), (25.11, -0.5, -1.0), (25.11, -0.5, 1.0), (25.11, 0.5, -1.0), (25.11, 0.5, 1.0), (25.98, 1.0, -1.0), (25.98, 1.0, -1.0), (26.85, 0.5, -1.0), (26.85, 0.5, -1.0), (26.85, 0.5, 1.0), (26.85, 0.5, 1.0), (25.98, 1.0, 1.0), (25.98, 1.0, 1.0), (26.85, -0.5, -1.0), (26.85, -0.5, -1.0), (26.85, -0.5, 1.0), (26.85, -0.5, 1.0), (25.98, -1.0, -1.0), (25.98, -1.0, -1.0), (25.98, -1.0, 1.0), (25.98, -1.0, 1.0), (25.11, -0.5, -1.0), (25.11, -0.5, -1.0), (25.11, -0.5, 1.0), (25.11, -0.5, 1.0), (25.11, 0.5, -1.0), (25.11, 0.5, -1.0), (25.11, 0.5, 1.0), (25.11, 0.5, 1.0), (51.96, 1.0, -1.0), (51.96, 1.0, 1.0), (52.83, 0.5, -1.0), (52.83, 0.5, 1.0), (52.83, -0.5, -1.0), (52.83, -0.5, 1.0), (51.96, -1.0, -1.0), (51.96, -1.0, 1.0), (51.1, -0.5, -1.0), (51.1, -0.5, 1.0), (51.1, 0.5, -1.0), (51.1, 0.5, 1.0), (51.96, 1.0, -1.0), (51.96, 1.0, -1.0), (52.83, 0.5, -1.0), (52.83, 0.5, -1.0), (52.83, 0.5, 1.0), (52.83, 0.5, 1.0), (51.96, 1.0, 1.0), (51.96, 1.0, 1.0), (52.83, -0.5, -1.0), (52.83, -0.5, -1.0), (52.83, -0.5, 1.0), (52.83, -0.5, 1.0), (51.96, -1.0, -1.0), (51.96, -1.0, -1.0), (51.96, -1.0, 1.0), (51.96, -1.0, 1.0), (51.1, -0.5, -1.0), (51.1, -0.5, -1.0), (51.1, -0.5, 1.0), (51.1, -0.5, 1.0), (51.1, 0.5, -1.0), (51.1, 0.5, -1.0), (51.1, 0.5, 1.0), (51.1, 0.5, 1.0), (77.94, 1.0, -1.0), (77.94, 1.0, 1.0), (78.81, 0.5, -1.0), (78.81, 0.5, 1.0), (78.81, -0.5, -1.0), (78.81, -0.5, 1.0), (77.94, -1.0, -1.0), (77.94, -1.0, 1.0), (77.08, -0.5, -1.0), (77.08, -0.5, 1.0), (77.08, 0.5, -1.0), (77.08, 0.5, 1.0), (77.94, 1.0, -1.0), (77.94, 1.0, -1.0), (78.81, 0.5, -1.0), (78.81, 0.5, -1.0), (78.81, 0.5, 1.0), (78.81, 0.5, 1.0), (77.94, 1.0, 1.0), (77.94, 1.0, 1.0), (78.81, -0.5, -1.0), (78.81, -0.5, -1.0), (78.81, -0.5, 1.0), (78.81, -0.5, 1.0), (77.94, -1.0, -1.0), (77.94, -1.0, -1.0), (77.94, -1.0, 1.0), (77.94, -1.0, 1.0), (77.08, -0.5, -1.0), (77.08, -0.5, -1.0), (77.08, -0.5, 1.0), (77.08, -0.5, 1.0), (77.08, 0.5, -1.0), (77.08, 0.5, -1.0), (77.08, 0.5, 1.0), (77.08, 0.5, 1.0), (103.9, 1.0, -1.0), (103.9, 1.0, 1.0), (104.8, 0.5, -1.0), (104.8, 0.5, 1.0), (104.8, -0.5, -1.0), (104.8, -0.5, 1.0), (103.9, -1.0, -1.0), (103.9, -1.0, 1.0), (103.1, -0.5, -1.0), (103.1, -0.5, 1.0), (103.1, 0.5, -1.0), (103.1, 0.5, 1.0), (103.9, 1.0, -1.0), (103.9, 1.0, -1.0), (104.8, 0.5, -1.0), (104.8, 0.5, -1.0), (104.8, 0.5, 1.0), (104.8, 0.5, 1.0), (103.9, 1.0, 1.0), (103.9, 1.0, 1.0), (104.8, -0.5, -1.0), (104.8, -0.5, -1.0), (104.8, -0.5, 1.0), (104.8, -0.5, 1.0), (103.9, -1.0, -1.0), (103.9, -1.0, -1.0), (103.9, -1.0, 1.0), (103.9, -1.0, 1.0), (103.1, -0.5, -1.0), (103.1, -0.5, -1.0), (103.1, -0.5, 1.0), (103.1, -0.5, 1.0), (103.1, 0.5, -1.0), (103.1, 0.5, -1.0), (103.1, 0.5, 1.0), (103.1, 0.5, 1.0), (-3.815e-06, 1.0, 44.39), (-3.815e-06, 1.0, 42.39), (0.866, 0.5, 44.39), (0.866, 0.5, 42.39), (0.866, -0.5, 44.39), (0.866, -0.5, 42.39), (-3.902e-06, -1.0, 44.39), (-3.902e-06, -1.0, 42.39), (-0.866, -0.5, 44.39), (-0.866, -0.5, 42.39), (-0.866, 0.5, 44.39), (-0.866, 0.5, 42.39), (-3.815e-06, 1.0, 44.39), (-3.815e-06, 1.0, 44.39), (0.866, 0.5, 44.39), (0.866, 0.5, 44.39), (0.866, 0.5, 42.39), (0.866, 0.5, 42.39), (-3.815e-06, 1.0, 42.39), (-3.815e-06, 1.0, 42.39), (0.866, -0.5, 44.39), (0.866, -0.5, 44.39), (0.866, -0.5, 42.39), (0.866, -0.5, 42.39), (-3.902e-06, -1.0, 44.39), (-3.902e-06, -1.0, 44.39), (-3.902e-06, -1.0, 42.39), (-3.902e-06, -1.0, 42.39), (-0.866, -0.5, 44.39), (-0.866, -0.5, 44.39), (-0.866, -0.5, 42.39), (-0.866, -0.5, 42.39), (-0.866, 0.5, 44.39), (-0.866, 0.5, 44.39), (-0.866, 0.5, 42.39), (-0.866, 0.5, 42.39), (25.98, 1.0, 44.39), (25.98, 1.0, 42.39), (26.85, 0.5, 44.39), (26.85, 0.5, 42.39), (26.85, -0.5, 44.39), (26.85, -0.5, 42.39), (25.98, -1.0, 44.39), (25.98, -1.0, 42.39), (25.11, -0.5, 44.39), (25.11, -0.5, 42.39), (25.11, 0.5, 44.39), (25.11, 0.5, 42.39), (25.98, 1.0, 44.39), (25.98, 1.0, 44.39), (26.85, 0.5, 44.39), (26.85, 0.5, 44.39), (26.85, 0.5, 42.39), (26.85, 0.5, 42.39), (25.98, 1.0, 42.39), (25.98, 1.0, 42.39), (26.85, -0.5, 44.39), (26.85, -0.5, 44.39), (26.85, -0.5, 42.39), (26.85, -0.5, 42.39), (25.98, -1.0, 44.39), (25.98, -1.0, 44.39), (25.98, -1.0, 42.39), (25.98, -1.0, 42.39), (25.11, -0.5, 44.39), (25.11, -0.5, 44.39), (25.11, -0.5, 42.39), (25.11, -0.5, 42.39), (25.11, 0.5, 44.39), (25.11, 0.5, 44.39), (25.11, 0.5, 42.39), (25.11, 0.5, 42.39), (51.96, 1.0, 44.39), (51.96, 1.0, 42.39), (52.83, 0.5, 44.39), (52.83, 0.5, 42.39), (52.83, -0.5, 44.39), (52.83, -0.5, 42.39), (51.96, -1.0, 44.39), (51.96, -1.0, 42.39), (51.1, -0.5, 44.39), (51.1, -0.5, 42.39), (51.1, 0.5, 44.39), (51.1, 0.5, 42.39), (51.96, 1.0, 44.39), (51.96, 1.0, 44.39), (52.83, 0.5, 44.39), (52.83, 0.5, 44.39), (52.83, 0.5, 42.39), (52.83, 0.5, 42.39), (51.96, 1.0, 42.39), (51.96, 1.0, 42.39), (52.83, -0.5, 44.39), (52.83, -0.5, 44.39), (52.83, -0.5, 42.39), (52.83, -0.5, 42.39), (51.96, -1.0, 44.39), (51.96, -1.0, 44.39), (51.96, -1.0, 42.39), (51.96, -1.0, 42.39), (51.1, -0.5, 44.39), (51.1, -0.5, 44.39), (51.1, -0.5, 42.39), (51.1, -0.5, 42.39), (51.1, 0.5, 44.39), (51.1, 0.5, 44.39), (51.1, 0.5, 42.39), (51.1, 0.5, 42.39), (77.94, 1.0, 44.39), (77.94, 1.0, 42.39), (78.81, 0.5, 44.39), (78.81, 0.5, 42.39), (78.81, -0.5, 44.39), (78.81, -0.5, 42.39), (77.94, -1.0, 44.39), (77.94, -1.0, 42.39), (77.08, -0.5, 44.39), (77.08, -0.5, 42.39), (77.08, 0.5, 44.39), (77.08, 0.5, 42.39), (77.94, 1.0, 44.39), (77.94, 1.0, 44.39), (78.81, 0.5, 44.39), (78.81, 0.5, 44.39), (78.81, 0.5, 42.39), (78.81, 0.5, 42.39), (77.94, 1.0, 42.39), (77.94, 1.0, 42.39), (78.81, -0.5, 44.39), (78.81, -0.5, 44.39), (78.81, -0.5, 42.39), (78.81, -0.5, 42.39), (77.94, -1.0, 44.39), (77.94, -1.0, 44.39), (77.94, -1.0, 42.39), (77.94, -1.0, 42.39), (77.08, -0.5, 44.39), (77.08, -0.5, 44.39), (77.08, -0.5, 42.39), (77.08, -0.5, 42.39), (77.08, 0.5, 44.39), (77.08, 0.5, 44.39), (77.08, 0.5, 42.39), (77.08, 0.5, 42.39), (103.9, 1.0, 44.39), (103.9, 1.0, 42.39), (104.8, 0.5, 44.39), (104.8, 0.5, 42.39), (104.8, -0.5, 44.39), (104.8, -0.5, 42.39), (103.9, -1.0, 44.39), (103.9, -1.0, 42.39), (103.1, -0.5, 44.39), (103.1, -0.5, 42.39), (103.1, 0.5, 44.39), (103.1, 0.5, 42.39), (103.9, 1.0, 44.39), (103.9, 1.0, 44.39), (104.8, 0.5, 44.39), (104.8, 0.5, 44.39), (104.8, 0.5, 42.39), (104.8, 0.5, 42.39), (103.9, 1.0, 42.39), (103.9, 1.0, 42.39), (104.8, -0.5, 44.39), (104.8, -0.5, 44.39), (104.8, -0.5, 42.39), (104.8, -0.5, 42.39), (103.9, -1.0, 44.39), (103.9, -1.0, 44.39), (103.9, -1.0, 42.39), (103.9, -1.0, 42.39), (103.1, -0.5, 44.39), (103.1, -0.5, 44.39), (103.1, -0.5, 42.39), (103.1, -0.5, 42.39), (103.1, 0.5, 44.39), (103.1, 0.5, 44.39), (103.1, 0.5, 42.39), (103.1, 0.5, 42.39)], [], [(0, 1, 3, 2), (2, 3, 5, 4), (4, 5, 7, 6), (6, 7, 9, 8), (3, 1, 11, 9, 7, 5), (8, 9, 11, 10), (10, 11, 1, 0), (0, 2, 4, 6, 8, 10), (12, 13, 15, 14), (14, 15, 17, 16), (16, 17, 19, 18), (18, 19, 21, 20), (15, 13, 23, 21, 19, 17), (20, 21, 23, 22), (22, 23, 13, 12), (12, 14, 16, 18, 20, 22), (24, 26, 27, 25), (26, 28, 29, 27), (28, 30, 31, 29), (30, 32, 33, 31), (27, 29, 31, 33, 35, 25), (32, 34, 35, 33), (34, 24, 25, 35), (24, 34, 32, 30, 28, 26), (36, 38, 39, 37), (38, 40, 41, 39), (40, 42, 43, 41), (42, 44, 45, 43), (39, 41, 43, 45, 47, 37), (44, 46, 47, 45), (46, 36, 37, 47), (36, 46, 44, 42, 40, 38), (60, 62, 64, 66), (63, 65, 70, 68), (69, 71, 74, 72), (73, 76, 78, 75), (51, 67, 82, 79, 55, 53), (77, 57, 83, 80), (81, 61, 49, 59), (48, 50, 52, 54, 56, 58), (96, 102, 100, 98), (99, 104, 106, 101), (105, 107, 110, 108), (109, 111, 114, 112), (87, 103, 118, 115, 91, 89), (113, 93, 119, 116), (117, 97, 85, 95), (84, 86, 88, 90, 92, 94), (132, 138, 136, 134), (135, 140, 142, 137), (141, 144, 146, 143), (145, 147, 150, 148), (123, 139, 154, 151, 127, 125), (149, 129, 155, 152), (153, 131, 121, 133), (120, 122, 124, 126, 128, 130), (168, 174, 172, 170), (171, 173, 178, 176), (177, 180, 182, 179), (181, 183, 186, 184), (159, 175, 190, 187, 163, 161), (185, 165, 191, 188), (189, 167, 157, 169), (156, 158, 160, 162, 164, 166), (204, 206, 208, 210), (207, 212, 214, 209), (213, 216, 218, 215), (217, 219, 222, 220), (195, 211, 226, 223, 199, 197), (221, 201, 227, 224), (225, 203, 193, 205), (192, 194, 196, 198, 200, 202), (240, 246, 244, 242), (243, 245, 250, 248), (249, 251, 254, 252), (253, 255, 258, 256), (231, 233, 235, 259, 262, 247), (257, 260, 263, 237), (261, 241, 229, 239), (228, 238, 236, 234, 232, 230), (276, 282, 280, 278), (279, 284, 286, 281), (285, 287, 290, 288), (289, 292, 294, 291), (267, 269, 271, 295, 298, 283), (293, 296, 299, 273), (297, 277, 265, 275), (264, 266, 268, 270, 272, 274), (312, 314, 316, 318), (315, 320, 322, 317), (321, 324, 326, 323), (325, 328, 330, 327), (303, 305, 307, 331, 334, 319), (329, 332, 335, 309), (333, 313, 301, 311), (300, 310, 308, 306, 304, 302), (348, 354, 352, 350), (351, 356, 358, 353), (357, 359, 362, 360), (361, 364, 366, 363), (339, 341, 343, 367, 370, 355), (365, 368, 371, 345), (369, 347, 337, 349), (336, 338, 340, 342, 344, 346), (384, 390, 388, 386), (387, 389, 394, 392), (393, 395, 398, 396), (397, 400, 402, 399), (375, 377, 379, 403, 406, 391), (401, 404, 407, 381), (405, 385, 373, 383), (372, 374, 376, 378, 380, 382)])
me_cylinder_003.polygons.foreach_set('use_smooth', [0, 0, 0, 0, 0, 0, 0, 0, 0, 0, 0, 0, 0, 0, 0, 0, 0, 0, 0, 0, 0, 0, 0, 0, 0, 0, 0, 0, 0, 0, 0, 0, 1, 1, 1, 1, 1, 1, 1, 1, 1, 1, 1, 1, 1, 1, 1, 1, 1, 1, 1, 1, 1, 1, 1, 1, 1, 1, 1, 1, 1, 1, 1, 1, 1, 1, 1, 1, 1, 1, 1, 1, 1, 1, 1, 1, 1, 1, 1, 1, 1, 1, 1, 1, 1, 1, 1, 1, 1, 1, 1, 1, 1, 1, 1, 1, 1, 1, 1, 1, 1, 1, 1, 1, 1, 1, 1, 1, 1, 1, 1, 1])
me_cylinder_003.use_remesh_preserve_volume = False
me_cylinder_003.use_remesh_preserve_attributes = False
me_cylinder_003.use_mirror_vertex_groups = False
me_cylinder_003.update()

# ---- objects
ob_wall = bpy.data.objects.new('Wall', me_cube)
ob_metalband = bpy.data.objects.new('MetalBand', me_cube_001)
ob_bolts = bpy.data.objects.new('Bolts', me_cylinder)
ob_bolts_001 = bpy.data.objects.new('Bolts.001', me_cylinder_003)

# ---- transforms, parenting, visibility, modifiers, constraints
ob_wall.location = (0.0, 0.03735, 0.0)
ob_wall.scale = (15.0, 0.8, 6.0)
ob_wall.lock_rotations_4d = False
ob_wall.empty_display_type = 'ARROWS'
ob_wall.lineart.crease_threshold = 0.0
_m = ob_wall.modifiers.new('EdgeSplit', 'EDGE_SPLIT')
ob_metalband.location = (-9.537e-07, 0.03735, 4.867)
ob_metalband.scale = (15.0, 0.8, 6.0)
ob_metalband.lock_rotations_4d = False
ob_metalband.empty_display_type = 'ARROWS'
ob_metalband.lineart.crease_threshold = 0.0
_m = ob_metalband.modifiers.new('EdgeSplit', 'EDGE_SPLIT')
_m = ob_metalband.modifiers.new('Array', 'ARRAY')
_m.constant_offset_displace = (0.0, 0.0, 0.0)
_m.relative_offset_displace = (0.0, 0.0, -10.0)
ob_bolts.parent = ob_metalband
ob_bolts.matrix_parent_inverse = Matrix(((0.06667, 0.0, 0.0, 6.358e-08), (0.0, 1.25, 0.0, -0.04668), (0.0, 0.0, 0.1667, -0.8112), (0.0, 0.0, 0.0, 1.0)))
ob_bolts.location = (-5.705, 0.4855, 4.857)
ob_bolts.rotation_euler = (1.571, -0.0, 0.0)
ob_bolts.scale = (0.1099, 0.1099, 0.02066)
ob_bolts.lineart.crease_threshold = 0.0
ob_bolts_001.location = (-5.705, 0.4855, 0.9627)
ob_bolts_001.rotation_euler = (1.571, -0.0, 0.0)
ob_bolts_001.scale = (0.1099, 0.1099, 0.02066)
ob_bolts_001.lineart.crease_threshold = 0.0

# ---- collection membership
col_collection_1.objects.link(ob_wall)
col_collection_1.objects.link(ob_metalband)
col_collection_1.objects.link(ob_bolts)
col_collection_1.objects.link(ob_bolts_001)

# ---- scene / render settings (as saved in the file)
scene.frame_start = 1; scene.frame_end = 250; scene.frame_set(1)
scene.render.engine = 'BLENDER_EEVEE_NEXT'
scene.render.resolution_percentage = 50
scene.render.dither_intensity = 0.0
scene.cycles.use_denoising = False
scene.cycles.samples = 128
scene.cycles.sampling_pattern = 'TABULATED_SOBOL'
scene.cycles.light_sampling_threshold = 0.0
scene.cycles.use_adaptive_sampling = False
scene.cycles.use_light_tree = False
scene.cycles.blur_glossy = 0.0
scene.cycles.sample_clamp_indirect = 0.0
scene.view_settings.view_transform = 'Standard'
bpy.context.view_layer.update()

# ---- added for rendering (the .blend has no active camera and no usable light): camera, sun
cam_auto = bpy.data.cameras.new('AutoCamera')
cam_auto.lens = 50.0
cam_auto.sensor_width = 36.0
cam_auto.clip_end = 1000.0
ob_auto_camera = bpy.data.objects.new('AutoCamera', cam_auto)
scene.collection.objects.link(ob_auto_camera)
ob_auto_camera.location = (15.1252, -18.1129, 15.1001)
ob_auto_camera.rotation_euler = (1.09748, -7.21219e-08, 0.694738)
scene.camera = ob_auto_camera
light_auto_sun = bpy.data.lights.new('AutoSun', 'SUN')
light_auto_sun.energy = 3.0
light_auto_sun.angle = 0.0523599
ob_auto_sun = bpy.data.objects.new('AutoSun', light_auto_sun)
scene.collection.objects.link(ob_auto_sun)
ob_auto_sun.rotation_euler = (0.872665, 0.174533, 0.523599)
bpy.context.view_layer.update()
